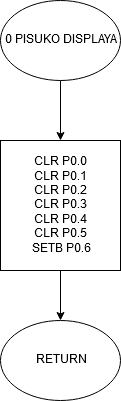

The diagram above was exported from draw.io. Its source (the exported page's mxGraphModel, read from the mxfile embedded in the PNG):
<mxGraphModel dx="780" dy="1113" grid="1" gridSize="10" guides="1" tooltips="1" connect="1" arrows="1" fold="1" page="1" pageScale="1" pageWidth="827" pageHeight="1169" math="0" shadow="0">
  <root>
    <mxCell id="0" />
    <mxCell id="1" parent="0" />
    <mxCell id="kGxmLS3HWAZryBBlspzM-232" value="" style="edgeStyle=orthogonalEdgeStyle;rounded=0;orthogonalLoop=1;jettySize=auto;html=1;" parent="1" source="kGxmLS3HWAZryBBlspzM-230" target="kGxmLS3HWAZryBBlspzM-231" edge="1">
      <mxGeometry relative="1" as="geometry" />
    </mxCell>
    <mxCell id="kGxmLS3HWAZryBBlspzM-230" value="0 PISUKO DISPLAYA" style="ellipse;whiteSpace=wrap;html=1;" parent="1" vertex="1">
      <mxGeometry x="260" y="60" width="120" height="80" as="geometry" />
    </mxCell>
    <mxCell id="kGxmLS3HWAZryBBlspzM-234" value="" style="edgeStyle=orthogonalEdgeStyle;rounded=0;orthogonalLoop=1;jettySize=auto;html=1;" parent="1" source="kGxmLS3HWAZryBBlspzM-231" target="kGxmLS3HWAZryBBlspzM-233" edge="1">
      <mxGeometry relative="1" as="geometry" />
    </mxCell>
    <mxCell id="kGxmLS3HWAZryBBlspzM-231" value="CLR P0.0&lt;br&gt;CLR P0.1&lt;br&gt;CLR P0.2&lt;br&gt;CLR P0.3&lt;br&gt;CLR P0.4&lt;br&gt;CLR P0.5&lt;br&gt;SETB P0.6" style="rounded=0;whiteSpace=wrap;html=1;" parent="1" vertex="1">
      <mxGeometry x="260" y="200" width="120" height="130" as="geometry" />
    </mxCell>
    <mxCell id="kGxmLS3HWAZryBBlspzM-233" value="RETURN" style="ellipse;whiteSpace=wrap;html=1;" parent="1" vertex="1">
      <mxGeometry x="260" y="380" width="120" height="80" as="geometry" />
    </mxCell>
  </root>
</mxGraphModel>